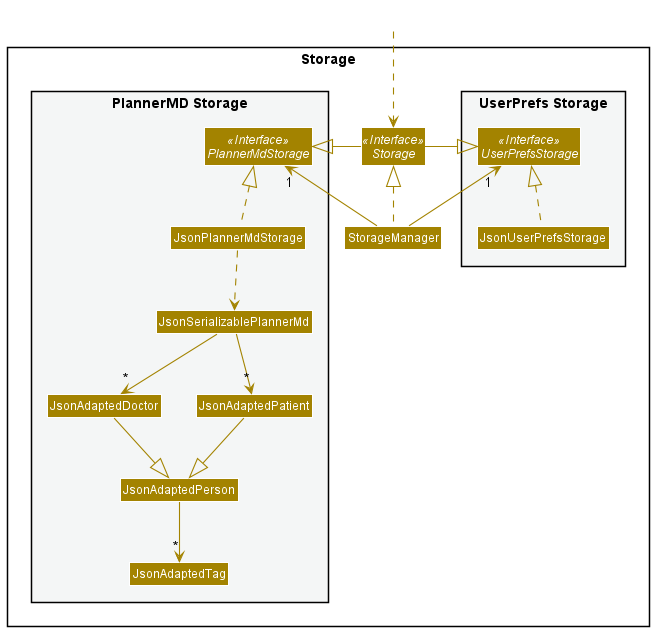

The diagram above was rendered by PlantUML. Its source (embedded in the PNG):
@startuml
!include style.puml
skinparam arrowThickness 1.1
skinparam arrowColor STORAGE_COLOR
skinparam classBackgroundColor STORAGE_COLOR

package Storage{

package "UserPrefs Storage" #F4F6F6{
Interface UserPrefsStorage <<Interface>>
Class JsonUserPrefsStorage
}

Interface Storage <<Interface>>
Class StorageManager

package "PlannerMD Storage" #F4F6F6{
Interface PlannerMdStorage <<Interface>>
Class JsonPlannerMdStorage
Class JsonSerializablePlannerMd
class JsonAdaptedDoctor
class JsonAdaptedPatient
Class JsonAdaptedPerson
Class JsonAdaptedTag
}

}

Class HiddenOutside #FFFFFF
HiddenOutside ..> Storage

StorageManager .up.|> Storage
StorageManager -up-> "1" UserPrefsStorage
StorageManager -up-> "1" PlannerMdStorage

Storage -left-|> UserPrefsStorage
Storage -right-|> PlannerMdStorage

JsonUserPrefsStorage .up.|> UserPrefsStorage
JsonPlannerMdStorage .up.|> PlannerMdStorage
JsonPlannerMdStorage ..> JsonSerializablePlannerMd
JsonSerializablePlannerMd --> "*" JsonAdaptedDoctor
JsonSerializablePlannerMd --> "*" JsonAdaptedPatient
JsonAdaptedDoctor --|> JsonAdaptedPerson
JsonAdaptedPatient --|> JsonAdaptedPerson
JsonAdaptedPerson --> "*" JsonAdaptedTag

@enduml